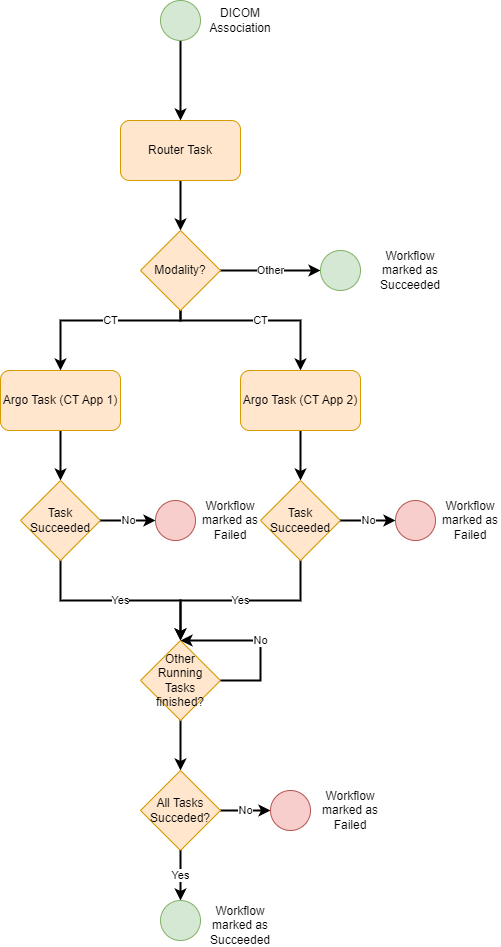

The diagram above was exported from draw.io. Its source (the exported page's mxGraphModel, read from the mxfile embedded in the PNG):
<mxGraphModel dx="1434" dy="739" grid="1" gridSize="10" guides="1" tooltips="1" connect="1" arrows="1" fold="1" page="1" pageScale="1" pageWidth="850" pageHeight="1100" math="0" shadow="0">
  <root>
    <mxCell id="Oba9t8mSr1opaXTc0A5O-0" />
    <mxCell id="Oba9t8mSr1opaXTc0A5O-1" parent="Oba9t8mSr1opaXTc0A5O-0" />
    <mxCell id="Oba9t8mSr1opaXTc0A5O-2" style="edgeStyle=orthogonalEdgeStyle;rounded=0;orthogonalLoop=1;jettySize=auto;html=1;strokeWidth=2;startArrow=none;startFill=0;endArrow=classic;endFill=1;" edge="1" parent="Oba9t8mSr1opaXTc0A5O-1" source="Oba9t8mSr1opaXTc0A5O-3" target="Oba9t8mSr1opaXTc0A5O-12">
      <mxGeometry relative="1" as="geometry" />
    </mxCell>
    <mxCell id="Oba9t8mSr1opaXTc0A5O-3" value="Router Task" style="rounded=1;whiteSpace=wrap;html=1;fillColor=#ffe6cc;strokeColor=#d79b00;" vertex="1" parent="Oba9t8mSr1opaXTc0A5O-1">
      <mxGeometry x="330" y="240" width="120" height="60" as="geometry" />
    </mxCell>
    <mxCell id="Oba9t8mSr1opaXTc0A5O-4" style="edgeStyle=orthogonalEdgeStyle;rounded=0;orthogonalLoop=1;jettySize=auto;html=1;strokeWidth=2;" edge="1" parent="Oba9t8mSr1opaXTc0A5O-1" source="Oba9t8mSr1opaXTc0A5O-5" target="Oba9t8mSr1opaXTc0A5O-3">
      <mxGeometry relative="1" as="geometry" />
    </mxCell>
    <mxCell id="Oba9t8mSr1opaXTc0A5O-5" value="" style="ellipse;whiteSpace=wrap;html=1;aspect=fixed;fillColor=#d5e8d4;strokeColor=#82b366;" vertex="1" parent="Oba9t8mSr1opaXTc0A5O-1">
      <mxGeometry x="370" y="120" width="40" height="40" as="geometry" />
    </mxCell>
    <mxCell id="Oba9t8mSr1opaXTc0A5O-6" value="DICOM Association" style="text;html=1;strokeColor=none;fillColor=none;align=center;verticalAlign=middle;whiteSpace=wrap;rounded=0;" vertex="1" parent="Oba9t8mSr1opaXTc0A5O-1">
      <mxGeometry x="420" y="125" width="60" height="30" as="geometry" />
    </mxCell>
    <mxCell id="Oba9t8mSr1opaXTc0A5O-7" style="edgeStyle=orthogonalEdgeStyle;rounded=0;orthogonalLoop=1;jettySize=auto;html=1;entryX=0.5;entryY=0;entryDx=0;entryDy=0;strokeWidth=2;startArrow=none;startFill=0;endArrow=classic;endFill=1;" edge="1" parent="Oba9t8mSr1opaXTc0A5O-1" source="Oba9t8mSr1opaXTc0A5O-8" target="Oba9t8mSr1opaXTc0A5O-20">
      <mxGeometry relative="1" as="geometry" />
    </mxCell>
    <mxCell id="Oba9t8mSr1opaXTc0A5O-8" value="Argo Task (CT App 1)" style="rounded=1;whiteSpace=wrap;html=1;fillColor=#ffe6cc;strokeColor=#d79b00;" vertex="1" parent="Oba9t8mSr1opaXTc0A5O-1">
      <mxGeometry x="210" y="490" width="120" height="60" as="geometry" />
    </mxCell>
    <mxCell id="Oba9t8mSr1opaXTc0A5O-9" value="CT" style="edgeStyle=orthogonalEdgeStyle;rounded=0;orthogonalLoop=1;jettySize=auto;html=1;exitX=0.5;exitY=1;exitDx=0;exitDy=0;entryX=0.5;entryY=0;entryDx=0;entryDy=0;strokeWidth=2;startArrow=none;startFill=0;endArrow=classic;endFill=1;" edge="1" parent="Oba9t8mSr1opaXTc0A5O-1" source="Oba9t8mSr1opaXTc0A5O-12" target="Oba9t8mSr1opaXTc0A5O-8">
      <mxGeometry x="-0.1111" relative="1" as="geometry">
        <Array as="points">
          <mxPoint x="390" y="440" />
          <mxPoint x="270" y="440" />
        </Array>
        <mxPoint as="offset" />
      </mxGeometry>
    </mxCell>
    <mxCell id="Oba9t8mSr1opaXTc0A5O-10" value="CT" style="edgeStyle=orthogonalEdgeStyle;rounded=0;orthogonalLoop=1;jettySize=auto;html=1;entryX=0.5;entryY=0;entryDx=0;entryDy=0;strokeWidth=2;startArrow=none;startFill=0;endArrow=classic;endFill=1;" edge="1" parent="Oba9t8mSr1opaXTc0A5O-1" source="Oba9t8mSr1opaXTc0A5O-12" target="Oba9t8mSr1opaXTc0A5O-15">
      <mxGeometry relative="1" as="geometry">
        <Array as="points">
          <mxPoint x="390" y="440" />
          <mxPoint x="510" y="440" />
        </Array>
      </mxGeometry>
    </mxCell>
    <mxCell id="Oba9t8mSr1opaXTc0A5O-11" value="Other" style="edgeStyle=orthogonalEdgeStyle;rounded=0;orthogonalLoop=1;jettySize=auto;html=1;entryX=0;entryY=0.5;entryDx=0;entryDy=0;strokeWidth=2;startArrow=none;startFill=0;endArrow=classic;endFill=1;" edge="1" parent="Oba9t8mSr1opaXTc0A5O-1" source="Oba9t8mSr1opaXTc0A5O-12" target="Oba9t8mSr1opaXTc0A5O-16">
      <mxGeometry relative="1" as="geometry" />
    </mxCell>
    <mxCell id="Oba9t8mSr1opaXTc0A5O-12" value="Modality?" style="rhombus;whiteSpace=wrap;html=1;fillColor=#ffe6cc;strokeColor=#d79b00;" vertex="1" parent="Oba9t8mSr1opaXTc0A5O-1">
      <mxGeometry x="350" y="350" width="80" height="80" as="geometry" />
    </mxCell>
    <mxCell id="Oba9t8mSr1opaXTc0A5O-13" value="Workflow marked as Succeeded" style="text;html=1;strokeColor=none;fillColor=none;align=center;verticalAlign=middle;whiteSpace=wrap;rounded=0;" vertex="1" parent="Oba9t8mSr1opaXTc0A5O-1">
      <mxGeometry x="590" y="375" width="60" height="30" as="geometry" />
    </mxCell>
    <mxCell id="Oba9t8mSr1opaXTc0A5O-14" style="edgeStyle=orthogonalEdgeStyle;rounded=0;orthogonalLoop=1;jettySize=auto;html=1;entryX=0.5;entryY=0;entryDx=0;entryDy=0;strokeWidth=2;startArrow=none;startFill=0;endArrow=classic;endFill=1;" edge="1" parent="Oba9t8mSr1opaXTc0A5O-1" source="Oba9t8mSr1opaXTc0A5O-15" target="Oba9t8mSr1opaXTc0A5O-27">
      <mxGeometry relative="1" as="geometry" />
    </mxCell>
    <mxCell id="Oba9t8mSr1opaXTc0A5O-15" value="Argo Task (CT App 2)" style="rounded=1;whiteSpace=wrap;html=1;fillColor=#ffe6cc;strokeColor=#d79b00;" vertex="1" parent="Oba9t8mSr1opaXTc0A5O-1">
      <mxGeometry x="450" y="490" width="120" height="60" as="geometry" />
    </mxCell>
    <mxCell id="Oba9t8mSr1opaXTc0A5O-16" value="" style="ellipse;whiteSpace=wrap;html=1;aspect=fixed;fillColor=#d5e8d4;strokeColor=#82b366;" vertex="1" parent="Oba9t8mSr1opaXTc0A5O-1">
      <mxGeometry x="530" y="370" width="40" height="40" as="geometry" />
    </mxCell>
    <mxCell id="Oba9t8mSr1opaXTc0A5O-17" value="Yes" style="edgeStyle=orthogonalEdgeStyle;rounded=0;orthogonalLoop=1;jettySize=auto;html=1;strokeWidth=2;startArrow=none;entryX=0.5;entryY=0;entryDx=0;entryDy=0;" edge="1" parent="Oba9t8mSr1opaXTc0A5O-1" source="Oba9t8mSr1opaXTc0A5O-20" target="dMDpm-5hoBCjmGCy0YFz-0">
      <mxGeometry relative="1" as="geometry">
        <mxPoint x="270" y="730" as="targetPoint" />
        <Array as="points">
          <mxPoint x="270" y="720" />
          <mxPoint x="390" y="720" />
        </Array>
      </mxGeometry>
    </mxCell>
    <mxCell id="Oba9t8mSr1opaXTc0A5O-20" value="Task Succeeded" style="rhombus;whiteSpace=wrap;html=1;fillColor=#ffe6cc;strokeColor=#d79b00;" vertex="1" parent="Oba9t8mSr1opaXTc0A5O-1">
      <mxGeometry x="230" y="600" width="80" height="80" as="geometry" />
    </mxCell>
    <mxCell id="Oba9t8mSr1opaXTc0A5O-21" value="No" style="edgeStyle=orthogonalEdgeStyle;rounded=0;orthogonalLoop=1;jettySize=auto;html=1;entryX=0;entryY=0.5;entryDx=0;entryDy=0;strokeWidth=2;startArrow=none;startFill=0;endArrow=classic;endFill=1;exitX=1;exitY=0.5;exitDx=0;exitDy=0;" edge="1" parent="Oba9t8mSr1opaXTc0A5O-1" source="Oba9t8mSr1opaXTc0A5O-20" target="Oba9t8mSr1opaXTc0A5O-22">
      <mxGeometry relative="1" as="geometry">
        <mxPoint x="320" y="410" as="sourcePoint" />
      </mxGeometry>
    </mxCell>
    <mxCell id="Oba9t8mSr1opaXTc0A5O-22" value="" style="ellipse;whiteSpace=wrap;html=1;aspect=fixed;fillColor=#f8cecc;strokeColor=#b85450;" vertex="1" parent="Oba9t8mSr1opaXTc0A5O-1">
      <mxGeometry x="365" y="620" width="40" height="40" as="geometry" />
    </mxCell>
    <mxCell id="Oba9t8mSr1opaXTc0A5O-23" value="Workflow marked as Failed" style="text;html=1;strokeColor=none;fillColor=none;align=center;verticalAlign=middle;whiteSpace=wrap;rounded=0;" vertex="1" parent="Oba9t8mSr1opaXTc0A5O-1">
      <mxGeometry x="410" y="625" width="60" height="30" as="geometry" />
    </mxCell>
    <mxCell id="Oba9t8mSr1opaXTc0A5O-24" value="Yes" style="edgeStyle=orthogonalEdgeStyle;rounded=0;orthogonalLoop=1;jettySize=auto;html=1;strokeWidth=2;startArrow=none;entryX=0.5;entryY=0;entryDx=0;entryDy=0;" edge="1" parent="Oba9t8mSr1opaXTc0A5O-1" source="Oba9t8mSr1opaXTc0A5O-27" target="dMDpm-5hoBCjmGCy0YFz-0">
      <mxGeometry relative="1" as="geometry">
        <mxPoint x="510" y="730" as="targetPoint" />
        <Array as="points">
          <mxPoint x="510" y="720" />
          <mxPoint x="390" y="720" />
        </Array>
      </mxGeometry>
    </mxCell>
    <mxCell id="Oba9t8mSr1opaXTc0A5O-27" value="Task Succeeded" style="rhombus;whiteSpace=wrap;html=1;fillColor=#ffe6cc;strokeColor=#d79b00;" vertex="1" parent="Oba9t8mSr1opaXTc0A5O-1">
      <mxGeometry x="470" y="600" width="80" height="80" as="geometry" />
    </mxCell>
    <mxCell id="Oba9t8mSr1opaXTc0A5O-28" value="No" style="edgeStyle=orthogonalEdgeStyle;rounded=0;orthogonalLoop=1;jettySize=auto;html=1;entryX=0;entryY=0.5;entryDx=0;entryDy=0;strokeWidth=2;startArrow=none;startFill=0;endArrow=classic;endFill=1;exitX=1;exitY=0.5;exitDx=0;exitDy=0;" edge="1" parent="Oba9t8mSr1opaXTc0A5O-1" source="Oba9t8mSr1opaXTc0A5O-27" target="Oba9t8mSr1opaXTc0A5O-29">
      <mxGeometry relative="1" as="geometry">
        <mxPoint x="560" y="410" as="sourcePoint" />
      </mxGeometry>
    </mxCell>
    <mxCell id="Oba9t8mSr1opaXTc0A5O-29" value="" style="ellipse;whiteSpace=wrap;html=1;aspect=fixed;fillColor=#f8cecc;strokeColor=#b85450;" vertex="1" parent="Oba9t8mSr1opaXTc0A5O-1">
      <mxGeometry x="605" y="620" width="40" height="40" as="geometry" />
    </mxCell>
    <mxCell id="Oba9t8mSr1opaXTc0A5O-30" value="Workflow marked as Failed" style="text;html=1;strokeColor=none;fillColor=none;align=center;verticalAlign=middle;whiteSpace=wrap;rounded=0;" vertex="1" parent="Oba9t8mSr1opaXTc0A5O-1">
      <mxGeometry x="650" y="625" width="60" height="30" as="geometry" />
    </mxCell>
    <mxCell id="dMDpm-5hoBCjmGCy0YFz-3" style="edgeStyle=orthogonalEdgeStyle;rounded=0;orthogonalLoop=1;jettySize=auto;html=1;strokeWidth=2;startArrow=none;startFill=0;endArrow=classic;endFill=1;" edge="1" parent="Oba9t8mSr1opaXTc0A5O-1" source="dMDpm-5hoBCjmGCy0YFz-0" target="dMDpm-5hoBCjmGCy0YFz-2">
      <mxGeometry relative="1" as="geometry" />
    </mxCell>
    <mxCell id="dMDpm-5hoBCjmGCy0YFz-0" value="Other Running Tasks finished?" style="rhombus;whiteSpace=wrap;html=1;fillColor=#ffe6cc;strokeColor=#d79b00;" vertex="1" parent="Oba9t8mSr1opaXTc0A5O-1">
      <mxGeometry x="350" y="760" width="80" height="80" as="geometry" />
    </mxCell>
    <mxCell id="dMDpm-5hoBCjmGCy0YFz-1" value="No" style="edgeStyle=orthogonalEdgeStyle;rounded=0;orthogonalLoop=1;jettySize=auto;html=1;entryX=0.5;entryY=0;entryDx=0;entryDy=0;strokeWidth=2;startArrow=none;startFill=0;endArrow=classic;endFill=1;" edge="1" parent="Oba9t8mSr1opaXTc0A5O-1" source="dMDpm-5hoBCjmGCy0YFz-0" target="dMDpm-5hoBCjmGCy0YFz-0">
      <mxGeometry relative="1" as="geometry">
        <Array as="points">
          <mxPoint x="470" y="800" />
          <mxPoint x="470" y="760" />
        </Array>
      </mxGeometry>
    </mxCell>
    <mxCell id="dMDpm-5hoBCjmGCy0YFz-6" value="No" style="edgeStyle=orthogonalEdgeStyle;rounded=0;orthogonalLoop=1;jettySize=auto;html=1;entryX=0;entryY=0.5;entryDx=0;entryDy=0;strokeWidth=2;startArrow=none;startFill=0;endArrow=classic;endFill=1;" edge="1" parent="Oba9t8mSr1opaXTc0A5O-1" source="dMDpm-5hoBCjmGCy0YFz-2" target="dMDpm-5hoBCjmGCy0YFz-4">
      <mxGeometry relative="1" as="geometry" />
    </mxCell>
    <mxCell id="dMDpm-5hoBCjmGCy0YFz-2" value="All Tasks Succeded?" style="rhombus;whiteSpace=wrap;html=1;fillColor=#ffe6cc;strokeColor=#d79b00;" vertex="1" parent="Oba9t8mSr1opaXTc0A5O-1">
      <mxGeometry x="350" y="890" width="80" height="80" as="geometry" />
    </mxCell>
    <mxCell id="dMDpm-5hoBCjmGCy0YFz-4" value="" style="ellipse;whiteSpace=wrap;html=1;aspect=fixed;fillColor=#f8cecc;strokeColor=#b85450;" vertex="1" parent="Oba9t8mSr1opaXTc0A5O-1">
      <mxGeometry x="480" y="910" width="40" height="40" as="geometry" />
    </mxCell>
    <mxCell id="dMDpm-5hoBCjmGCy0YFz-5" value="Workflow marked as Failed" style="text;html=1;strokeColor=none;fillColor=none;align=center;verticalAlign=middle;whiteSpace=wrap;rounded=0;" vertex="1" parent="Oba9t8mSr1opaXTc0A5O-1">
      <mxGeometry x="530" y="915" width="60" height="30" as="geometry" />
    </mxCell>
    <mxCell id="cZwhbvZ5kn4PpPjGv649-0" value="Yes" style="edgeStyle=orthogonalEdgeStyle;rounded=0;orthogonalLoop=1;jettySize=auto;html=1;strokeWidth=2;startArrow=none;" edge="1" parent="Oba9t8mSr1opaXTc0A5O-1" target="cZwhbvZ5kn4PpPjGv649-1">
      <mxGeometry relative="1" as="geometry">
        <mxPoint x="390" y="970" as="sourcePoint" />
      </mxGeometry>
    </mxCell>
    <mxCell id="cZwhbvZ5kn4PpPjGv649-1" value="" style="ellipse;whiteSpace=wrap;html=1;aspect=fixed;fillColor=#d5e8d4;strokeColor=#82b366;" vertex="1" parent="Oba9t8mSr1opaXTc0A5O-1">
      <mxGeometry x="370" y="1020" width="40" height="40" as="geometry" />
    </mxCell>
    <mxCell id="cZwhbvZ5kn4PpPjGv649-2" value="Workflow marked as Succeeded" style="text;html=1;strokeColor=none;fillColor=none;align=center;verticalAlign=middle;whiteSpace=wrap;rounded=0;" vertex="1" parent="Oba9t8mSr1opaXTc0A5O-1">
      <mxGeometry x="420" y="1030" width="60" height="30" as="geometry" />
    </mxCell>
  </root>
</mxGraphModel>